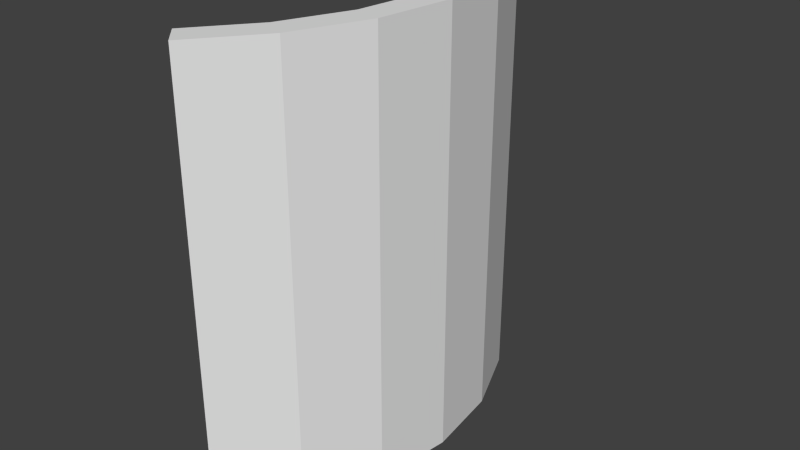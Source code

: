 # Source: shield.blend  (saved by Blender 2.68.0; exported with 4.5.12 LTS)
import bpy
from mathutils import Matrix  # noqa: F401  (used for matrix-valued properties, if any)

bpy.ops.wm.read_factory_settings(use_empty=True)
scene = bpy.context.scene
scene.name = 'Scene'

# ---- collections
col_collection_7 = bpy.data.collections.new('Collection 7'); scene.collection.children.link(col_collection_7)

# ---- world
world_world = bpy.data.worlds.new('World'); scene.world = world_world
world_world.color = (0.05088, 0.05088, 0.05088)
world_world.use_sun_shadow = False
world_world.sun_shadow_jitter_overblur = 0.0
world_world.cycles.sampling_method = 'MANUAL'
world_world.cycles.sample_map_resolution = 256

# ---- meshes
me_cube_004 = bpy.data.meshes.new('Cube.004')
me_cube_004.from_pydata([(1.391, 0.3727, -2.0), (1.44, -6.695e-07, -2.0), (1.391, -0.3727, -2.0), (1.247, -0.72, -2.0), (1.018, -1.018, -2.0), (1.533, -0.4109, -2.0), (1.587, -7.38e-07, -2.0), (1.533, 0.4109, -2.0), (1.375, 0.7937, -2.0), (1.123, 1.123, -2.0), (1.123, 1.123, 0.3), (1.375, 0.7937, 0.3), (1.533, 0.4109, 0.3), (1.587, -7.38e-07, 0.3), (1.533, -0.4109, 0.3), (1.018, -1.018, 0.3), (1.247, -0.72, 0.3), (1.391, -0.3727, 0.3), (1.44, -6.695e-07, 0.3), (1.391, 0.3727, 0.3), (1.247, 0.72, 0.3), (1.018, 1.018, 0.3), (1.375, -0.7937, 0.3), (1.123, -1.123, 0.3), (1.247, 0.72, -2.0), (1.018, 1.018, -2.0), (1.375, -0.7937, -2.0), (1.123, -1.123, -2.0)], [], [(17, 14, 13, 18), (20, 11, 10, 21), (16, 22, 14, 17), (19, 12, 11, 20), (15, 23, 22, 16), (18, 13, 12, 19), (2, 1, 6, 5), (24, 25, 9, 8), (3, 2, 5, 26), (0, 24, 8, 7), (4, 3, 26, 27), (1, 0, 7, 6), (22, 23, 27, 26), (17, 18, 1, 2), (23, 15, 4, 27), (18, 19, 0, 1), (10, 11, 8, 9), (19, 20, 24, 0), (11, 12, 7, 8), (20, 21, 25, 24), (12, 13, 6, 7), (13, 14, 5, 6), (15, 16, 3, 4), (21, 10, 9, 25), (14, 22, 26, 5), (16, 17, 2, 3)])
me_cube_004.use_remesh_preserve_volume = False
me_cube_004.use_remesh_preserve_attributes = False
me_cube_004.use_mirror_vertex_groups = False
me_cube_004.update()

# ---- objects
ob_cube_004 = bpy.data.objects.new('Cube.004', me_cube_004)

# ---- transforms, parenting, visibility, modifiers, constraints
ob_cube_004.location = (0.0, 0.0, 0.0)
ob_cube_004.lineart.crease_threshold = 0.0

# ---- collection membership
col_collection_7.objects.link(ob_cube_004)

# ---- scene / render settings (as saved in the file)
scene.frame_start = 1; scene.frame_end = 250; scene.frame_set(1)
scene.render.engine = 'BLENDER_EEVEE_NEXT'
scene.render.image_settings.color_mode = 'RGB'
scene.render.image_settings.compression = 90
scene.render.resolution_percentage = 50
scene.render.dither_intensity = 0.0
scene.cycles.use_denoising = False
scene.cycles.samples = 10
scene.cycles.sampling_pattern = 'TABULATED_SOBOL'
scene.cycles.light_sampling_threshold = 0.0
scene.cycles.use_adaptive_sampling = False
scene.cycles.use_light_tree = False
scene.cycles.blur_glossy = 0.0
scene.cycles.volume_bounces = 1
scene.cycles.pixel_filter_type = 'GAUSSIAN'
scene.cycles.sample_clamp_indirect = 0.0
scene.view_settings.view_transform = 'Standard'
bpy.context.view_layer.update()

# ---- added for rendering (the .blend has no active camera and no usable light): camera, sun
cam_auto = bpy.data.cameras.new('AutoCamera')
cam_auto.lens = 50.0
cam_auto.sensor_width = 36.0
cam_auto.clip_end = 1000.0
ob_auto_camera = bpy.data.objects.new('AutoCamera', cam_auto)
scene.collection.objects.link(ob_auto_camera)
ob_auto_camera.location = (4.32283, -3.62398, 1.56599)
ob_auto_camera.rotation_euler = (1.09748, -7.21219e-08, 0.694738)
scene.camera = ob_auto_camera
light_auto_sun = bpy.data.lights.new('AutoSun', 'SUN')
light_auto_sun.energy = 3.0
light_auto_sun.angle = 0.0523599
ob_auto_sun = bpy.data.objects.new('AutoSun', light_auto_sun)
scene.collection.objects.link(ob_auto_sun)
ob_auto_sun.rotation_euler = (0.872665, 0.174533, 0.523599)
bpy.context.view_layer.update()
